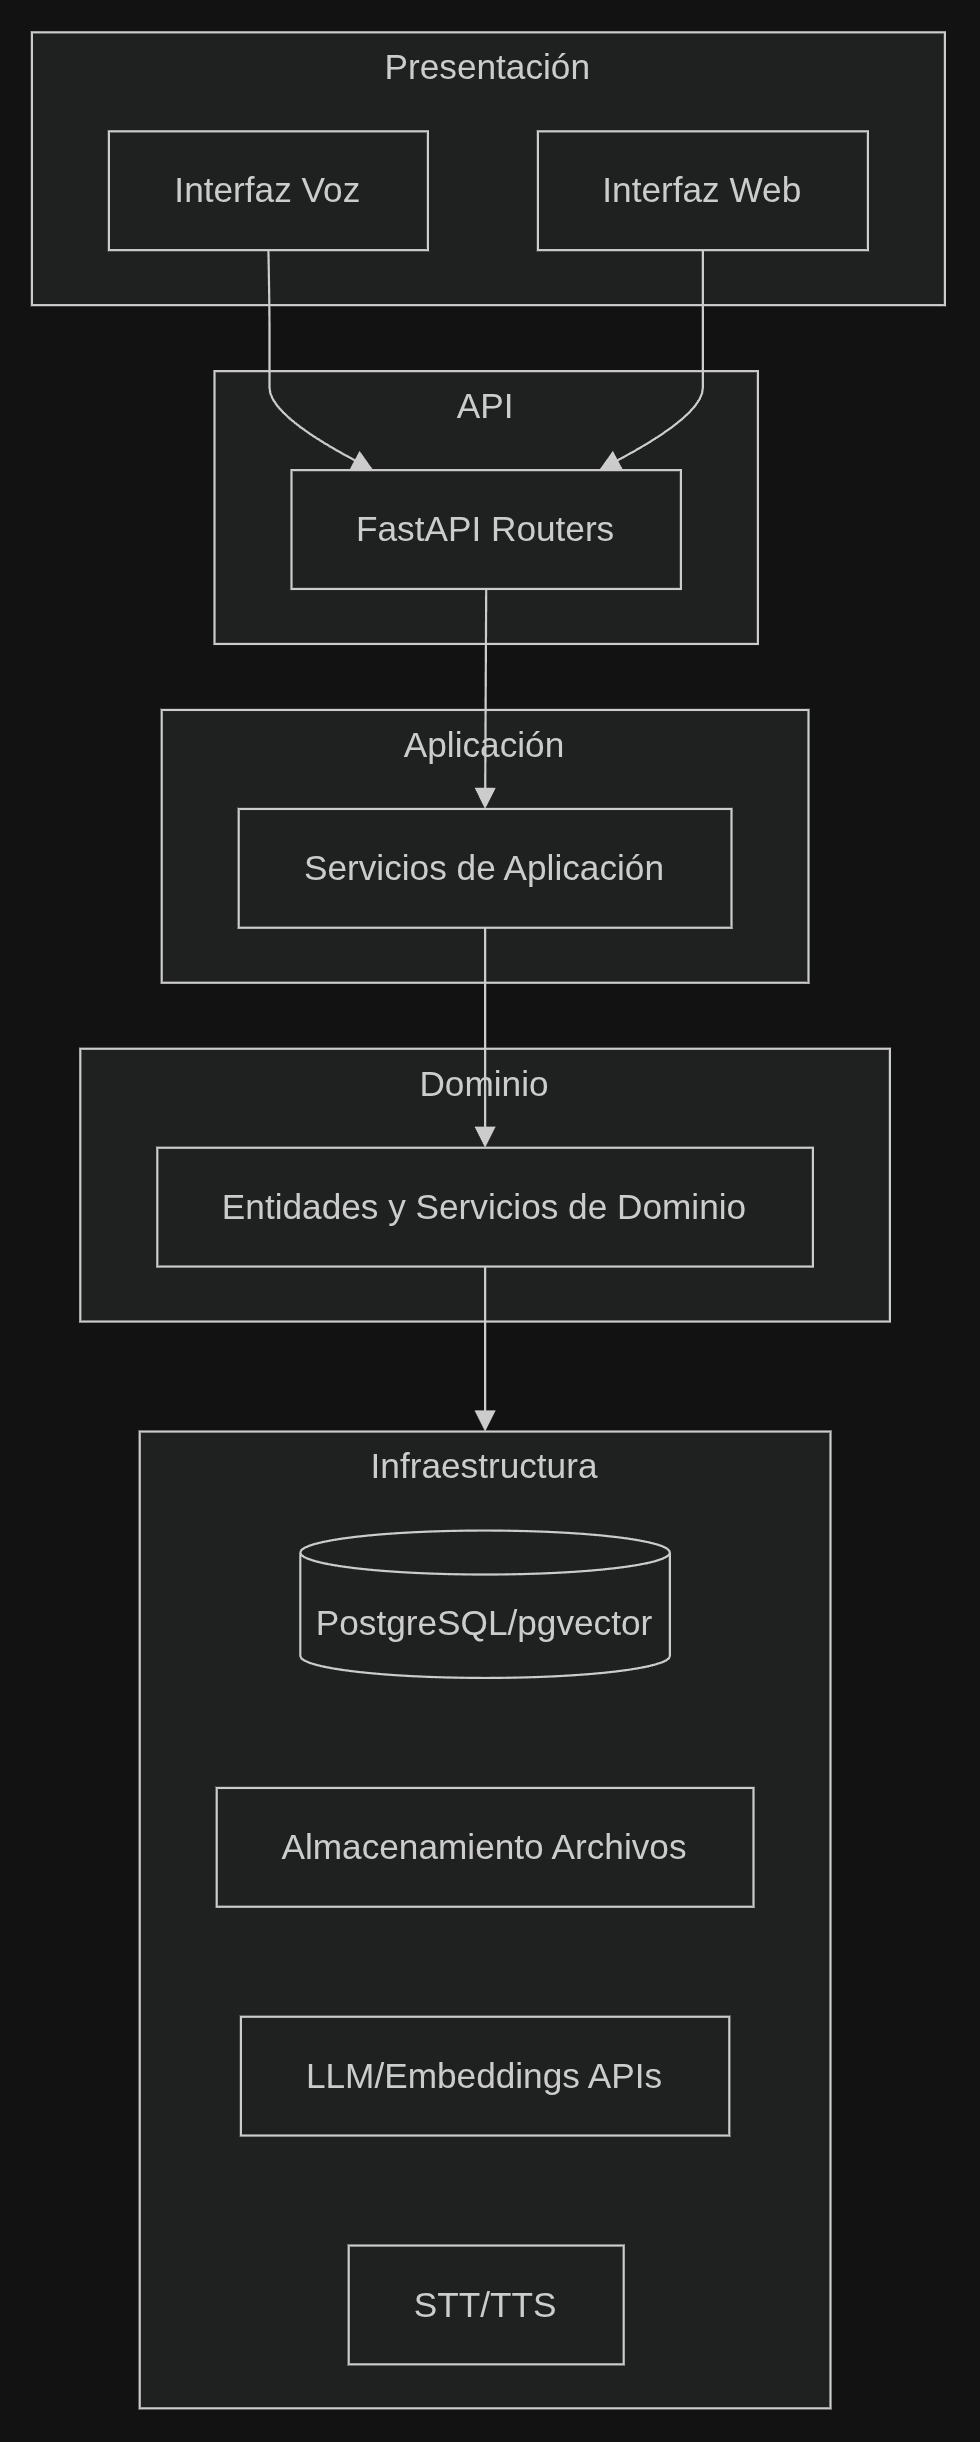

The diagram above was exported from draw.io. Its source (the exported page's mxGraphModel, read from the mxfile embedded in the PNG):
<mxGraphModel dx="1178" dy="703" grid="1" gridSize="10" guides="1" tooltips="1" connect="1" arrows="1" fold="1" page="1" pageScale="1" pageWidth="850" pageHeight="1100" math="0" shadow="0">
  <root>
    <mxCell id="0" />
    <mxCell id="1" parent="0" />
    <UserObject label="" mermaidData="{&#10;  &quot;data&quot;: &quot;flowchart TB\n    subgraph Presentacion[Presentación]\n        UI[Interfaz Web]\n        Voz[Interfaz Voz]\n    end\n    subgraph API[API]\n        FastAPI[FastAPI Routers]\n    end\n    subgraph Aplicacion[Aplicación]\n        Servicios[Servicios de Aplicación]\n    end\n    subgraph Dominio[Dominio]\n        Entidades[Entidades y Servicios de Dominio]\n    end\n    subgraph Infraestructura[Infraestructura]\n        DB[(PostgreSQL/pgvector)]\n        Storage[Almacenamiento Archivos]\n        LLMs[LLM/Embeddings APIs]\n        VozExt[STT/TTS]\n    end\n    UI --&gt; FastAPI\n    Voz --&gt; FastAPI\n    FastAPI --&gt; Servicios\n    Servicios --&gt; Entidades\n    Entidades --&gt; Infraestructura&quot;,&#10;  &quot;config&quot;: null&#10;}" id="NOduDtV_-cMXBGZPzwx_-1">
      <mxCell connectable="0" parent="1" style="group;transparentBounds=1;editIcon=1;lockedGroup=0;groupPadding=10;" vertex="1">
        <mxGeometry as="geometry" />
      </mxCell>
    </UserObject>
    <UserObject label="Presentación" mermaidId="n:Presentacion" mermaidBaseStyle="html=1;whiteSpace=wrap;strokeWidth=1;verticalAlign=top;fillColor=light-dark(#ffffde,#1f2020);strokeColor=light-dark(#aaaa33,#cccccc);fontColor=light-dark(#333333,#cccccc);fontFamily=Trebuchet MS,Verdana,Arial,sans-serif;fontSize=16;" mermaidBaseValue="Presentación" id="NOduDtV_-cMXBGZPzwx_-2">
      <mxCell parent="NOduDtV_-cMXBGZPzwx_-1" style="html=1;whiteSpace=wrap;strokeWidth=1;verticalAlign=top;fillColor=light-dark(#ffffde,#1f2020);strokeColor=light-dark(#aaaa33,#cccccc);fontColor=light-dark(#333333,#cccccc);fontFamily=Trebuchet MS,Verdana,Arial,sans-serif;fontSize=16;" vertex="1">
        <mxGeometry height="124" width="415" x="30" y="30" as="geometry" />
      </mxCell>
    </UserObject>
    <UserObject label="Interfaz Web" mermaidId="n:UI" mermaidBaseStyle="html=1;whiteSpace=wrap;strokeWidth=1;fillColor=light-dark(#ECECFF,#1f2020);strokeColor=light-dark(#9370DB,#cccccc);fontColor=light-dark(#333333,#cccccc);fontFamily=Trebuchet MS,Verdana,Arial,sans-serif;fontSize=16;" mermaidBaseValue="Interfaz Web" id="NOduDtV_-cMXBGZPzwx_-3">
      <mxCell parent="NOduDtV_-cMXBGZPzwx_-2" style="html=1;whiteSpace=wrap;strokeWidth=1;fillColor=light-dark(#ECECFF,#1f2020);strokeColor=light-dark(#9370DB,#cccccc);fontColor=light-dark(#333333,#cccccc);fontFamily=Trebuchet MS,Verdana,Arial,sans-serif;fontSize=16;" vertex="1">
        <mxGeometry height="54" width="150" x="230" y="45" as="geometry" />
      </mxCell>
    </UserObject>
    <UserObject label="Interfaz Voz" mermaidId="n:Voz" mermaidBaseStyle="html=1;whiteSpace=wrap;strokeWidth=1;fillColor=light-dark(#ECECFF,#1f2020);strokeColor=light-dark(#9370DB,#cccccc);fontColor=light-dark(#333333,#cccccc);fontFamily=Trebuchet MS,Verdana,Arial,sans-serif;fontSize=16;" mermaidBaseValue="Interfaz Voz" id="NOduDtV_-cMXBGZPzwx_-4">
      <mxCell parent="NOduDtV_-cMXBGZPzwx_-2" style="html=1;whiteSpace=wrap;strokeWidth=1;fillColor=light-dark(#ECECFF,#1f2020);strokeColor=light-dark(#9370DB,#cccccc);fontColor=light-dark(#333333,#cccccc);fontFamily=Trebuchet MS,Verdana,Arial,sans-serif;fontSize=16;" vertex="1">
        <mxGeometry height="54" width="145" x="35" y="45" as="geometry" />
      </mxCell>
    </UserObject>
    <UserObject label="API" mermaidId="n:API" mermaidBaseStyle="html=1;whiteSpace=wrap;strokeWidth=1;verticalAlign=top;fillColor=light-dark(#ffffde,#1f2020);strokeColor=light-dark(#aaaa33,#cccccc);fontColor=light-dark(#333333,#cccccc);fontFamily=Trebuchet MS,Verdana,Arial,sans-serif;fontSize=16;" mermaidBaseValue="API" id="NOduDtV_-cMXBGZPzwx_-5">
      <mxCell parent="NOduDtV_-cMXBGZPzwx_-1" style="html=1;whiteSpace=wrap;strokeWidth=1;verticalAlign=top;fillColor=light-dark(#ffffde,#1f2020);strokeColor=light-dark(#aaaa33,#cccccc);fontColor=light-dark(#333333,#cccccc);fontFamily=Trebuchet MS,Verdana,Arial,sans-serif;fontSize=16;" vertex="1">
        <mxGeometry height="124" width="247" x="113" y="184" as="geometry" />
      </mxCell>
    </UserObject>
    <UserObject label="FastAPI Routers" mermaidId="n:FastAPI" mermaidBaseStyle="html=1;whiteSpace=wrap;strokeWidth=1;fillColor=light-dark(#ECECFF,#1f2020);strokeColor=light-dark(#9370DB,#cccccc);fontColor=light-dark(#333333,#cccccc);fontFamily=Trebuchet MS,Verdana,Arial,sans-serif;fontSize=16;" mermaidBaseValue="FastAPI Routers" id="NOduDtV_-cMXBGZPzwx_-6">
      <mxCell parent="NOduDtV_-cMXBGZPzwx_-5" style="html=1;whiteSpace=wrap;strokeWidth=1;fillColor=light-dark(#ECECFF,#1f2020);strokeColor=light-dark(#9370DB,#cccccc);fontColor=light-dark(#333333,#cccccc);fontFamily=Trebuchet MS,Verdana,Arial,sans-serif;fontSize=16;" vertex="1">
        <mxGeometry height="54" width="177" x="35" y="45" as="geometry" />
      </mxCell>
    </UserObject>
    <UserObject label="Aplicación" mermaidId="n:Aplicacion" mermaidBaseStyle="html=1;whiteSpace=wrap;strokeWidth=1;verticalAlign=top;fillColor=light-dark(#ffffde,#1f2020);strokeColor=light-dark(#aaaa33,#cccccc);fontColor=light-dark(#333333,#cccccc);fontFamily=Trebuchet MS,Verdana,Arial,sans-serif;fontSize=16;" mermaidBaseValue="Aplicación" id="NOduDtV_-cMXBGZPzwx_-7">
      <mxCell parent="NOduDtV_-cMXBGZPzwx_-1" style="html=1;whiteSpace=wrap;strokeWidth=1;verticalAlign=top;fillColor=light-dark(#ffffde,#1f2020);strokeColor=light-dark(#aaaa33,#cccccc);fontColor=light-dark(#333333,#cccccc);fontFamily=Trebuchet MS,Verdana,Arial,sans-serif;fontSize=16;" vertex="1">
        <mxGeometry height="124" width="294" x="89" y="338" as="geometry" />
      </mxCell>
    </UserObject>
    <UserObject label="Servicios de Aplicación" mermaidId="n:Servicios" mermaidBaseStyle="html=1;whiteSpace=wrap;strokeWidth=1;fillColor=light-dark(#ECECFF,#1f2020);strokeColor=light-dark(#9370DB,#cccccc);fontColor=light-dark(#333333,#cccccc);fontFamily=Trebuchet MS,Verdana,Arial,sans-serif;fontSize=16;" mermaidBaseValue="Servicios de Aplicación" id="NOduDtV_-cMXBGZPzwx_-8">
      <mxCell parent="NOduDtV_-cMXBGZPzwx_-7" style="html=1;whiteSpace=wrap;strokeWidth=1;fillColor=light-dark(#ECECFF,#1f2020);strokeColor=light-dark(#9370DB,#cccccc);fontColor=light-dark(#333333,#cccccc);fontFamily=Trebuchet MS,Verdana,Arial,sans-serif;fontSize=16;" vertex="1">
        <mxGeometry height="54" width="224" x="35" y="45" as="geometry" />
      </mxCell>
    </UserObject>
    <UserObject label="Dominio" mermaidId="n:Dominio" mermaidBaseStyle="html=1;whiteSpace=wrap;strokeWidth=1;verticalAlign=top;fillColor=light-dark(#ffffde,#1f2020);strokeColor=light-dark(#aaaa33,#cccccc);fontColor=light-dark(#333333,#cccccc);fontFamily=Trebuchet MS,Verdana,Arial,sans-serif;fontSize=16;" mermaidBaseValue="Dominio" id="NOduDtV_-cMXBGZPzwx_-9">
      <mxCell parent="NOduDtV_-cMXBGZPzwx_-1" style="html=1;whiteSpace=wrap;strokeWidth=1;verticalAlign=top;fillColor=light-dark(#ffffde,#1f2020);strokeColor=light-dark(#aaaa33,#cccccc);fontColor=light-dark(#333333,#cccccc);fontFamily=Trebuchet MS,Verdana,Arial,sans-serif;fontSize=16;" vertex="1">
        <mxGeometry height="124" width="368" x="52" y="492" as="geometry" />
      </mxCell>
    </UserObject>
    <UserObject label="Entidades y Servicios de Dominio" mermaidId="n:Entidades" mermaidBaseStyle="html=1;whiteSpace=wrap;strokeWidth=1;fillColor=light-dark(#ECECFF,#1f2020);strokeColor=light-dark(#9370DB,#cccccc);fontColor=light-dark(#333333,#cccccc);fontFamily=Trebuchet MS,Verdana,Arial,sans-serif;fontSize=16;" mermaidBaseValue="Entidades y Servicios de Dominio" id="NOduDtV_-cMXBGZPzwx_-10">
      <mxCell parent="NOduDtV_-cMXBGZPzwx_-9" style="html=1;whiteSpace=wrap;strokeWidth=1;fillColor=light-dark(#ECECFF,#1f2020);strokeColor=light-dark(#9370DB,#cccccc);fontColor=light-dark(#333333,#cccccc);fontFamily=Trebuchet MS,Verdana,Arial,sans-serif;fontSize=16;" vertex="1">
        <mxGeometry height="54" width="298" x="35" y="45" as="geometry" />
      </mxCell>
    </UserObject>
    <UserObject label="Infraestructura" mermaidId="n:Infraestructura" mermaidBaseStyle="html=1;whiteSpace=wrap;strokeWidth=1;verticalAlign=top;fillColor=light-dark(#ffffde,#1f2020);strokeColor=light-dark(#aaaa33,#cccccc);fontColor=light-dark(#333333,#cccccc);fontFamily=Trebuchet MS,Verdana,Arial,sans-serif;fontSize=16;" mermaidBaseValue="Infraestructura" id="NOduDtV_-cMXBGZPzwx_-11">
      <mxCell parent="NOduDtV_-cMXBGZPzwx_-1" style="html=1;whiteSpace=wrap;strokeWidth=1;verticalAlign=top;fillColor=light-dark(#ffffde,#1f2020);strokeColor=light-dark(#aaaa33,#cccccc);fontColor=light-dark(#333333,#cccccc);fontFamily=Trebuchet MS,Verdana,Arial,sans-serif;fontSize=16;" vertex="1">
        <mxGeometry height="444" width="314" x="79" y="666" as="geometry" />
      </mxCell>
    </UserObject>
    <UserObject label="PostgreSQL/pgvector" mermaidId="n:DB" mermaidBaseStyle="html=1;shape=cylinder3;boundedLbl=1;backgroundOutline=1;size=10;strokeWidth=1;whiteSpace=wrap;fillColor=light-dark(#ECECFF,#1f2020);strokeColor=light-dark(#9370DB,#cccccc);fontColor=light-dark(#333333,#cccccc);fontFamily=Trebuchet MS,Verdana,Arial,sans-serif;fontSize=16;" mermaidBaseValue="PostgreSQL/pgvector" id="NOduDtV_-cMXBGZPzwx_-12">
      <mxCell parent="NOduDtV_-cMXBGZPzwx_-11" style="html=1;shape=cylinder3;boundedLbl=1;backgroundOutline=1;size=10;strokeWidth=1;whiteSpace=wrap;fillColor=light-dark(#ECECFF,#1f2020);strokeColor=light-dark(#9370DB,#cccccc);fontColor=light-dark(#333333,#cccccc);fontFamily=Trebuchet MS,Verdana,Arial,sans-serif;fontSize=16;" vertex="1">
        <mxGeometry height="67" width="168" x="73" y="45" as="geometry" />
      </mxCell>
    </UserObject>
    <UserObject label="Almacenamiento Archivos" mermaidId="n:Storage" mermaidBaseStyle="html=1;whiteSpace=wrap;strokeWidth=1;fillColor=light-dark(#ECECFF,#1f2020);strokeColor=light-dark(#9370DB,#cccccc);fontColor=light-dark(#333333,#cccccc);fontFamily=Trebuchet MS,Verdana,Arial,sans-serif;fontSize=16;" mermaidBaseValue="Almacenamiento Archivos" id="NOduDtV_-cMXBGZPzwx_-13">
      <mxCell parent="NOduDtV_-cMXBGZPzwx_-11" style="html=1;whiteSpace=wrap;strokeWidth=1;fillColor=light-dark(#ECECFF,#1f2020);strokeColor=light-dark(#9370DB,#cccccc);fontColor=light-dark(#333333,#cccccc);fontFamily=Trebuchet MS,Verdana,Arial,sans-serif;fontSize=16;" vertex="1">
        <mxGeometry height="54" width="244" x="35" y="162" as="geometry" />
      </mxCell>
    </UserObject>
    <UserObject label="LLM/Embeddings APIs" mermaidId="n:LLMs" mermaidBaseStyle="html=1;whiteSpace=wrap;strokeWidth=1;fillColor=light-dark(#ECECFF,#1f2020);strokeColor=light-dark(#9370DB,#cccccc);fontColor=light-dark(#333333,#cccccc);fontFamily=Trebuchet MS,Verdana,Arial,sans-serif;fontSize=16;" mermaidBaseValue="LLM/Embeddings APIs" id="NOduDtV_-cMXBGZPzwx_-14">
      <mxCell parent="NOduDtV_-cMXBGZPzwx_-11" style="html=1;whiteSpace=wrap;strokeWidth=1;fillColor=light-dark(#ECECFF,#1f2020);strokeColor=light-dark(#9370DB,#cccccc);fontColor=light-dark(#333333,#cccccc);fontFamily=Trebuchet MS,Verdana,Arial,sans-serif;fontSize=16;" vertex="1">
        <mxGeometry height="54" width="222" x="46" y="266" as="geometry" />
      </mxCell>
    </UserObject>
    <UserObject label="STT/TTS" mermaidId="n:VozExt" mermaidBaseStyle="html=1;whiteSpace=wrap;strokeWidth=1;fillColor=light-dark(#ECECFF,#1f2020);strokeColor=light-dark(#9370DB,#cccccc);fontColor=light-dark(#333333,#cccccc);fontFamily=Trebuchet MS,Verdana,Arial,sans-serif;fontSize=16;" mermaidBaseValue="STT/TTS" id="NOduDtV_-cMXBGZPzwx_-15">
      <mxCell parent="NOduDtV_-cMXBGZPzwx_-11" style="html=1;whiteSpace=wrap;strokeWidth=1;fillColor=light-dark(#ECECFF,#1f2020);strokeColor=light-dark(#9370DB,#cccccc);fontColor=light-dark(#333333,#cccccc);fontFamily=Trebuchet MS,Verdana,Arial,sans-serif;fontSize=16;" vertex="1">
        <mxGeometry height="54" width="125" x="95" y="370" as="geometry" />
      </mxCell>
    </UserObject>
    <UserObject label="" mermaidId="e:UI-&gt;FastAPI#0" mermaidBaseStyle="curved=1;startArrow=none;endArrow=block;endSize=7;strokeColor=light-dark(#333333,#cccccc);exitX=0.5;exitY=1;entryX=0.79;entryY=0;" mermaidBaseValue="" id="NOduDtV_-cMXBGZPzwx_-16">
      <mxCell edge="1" parent="NOduDtV_-cMXBGZPzwx_-1" source="NOduDtV_-cMXBGZPzwx_-3" style="curved=1;startArrow=none;endArrow=block;endSize=7;strokeColor=light-dark(#333333,#cccccc);exitX=0.5;exitY=1;entryX=0.79;entryY=0;rounded=0;" target="NOduDtV_-cMXBGZPzwx_-6">
        <mxGeometry relative="1" as="geometry">
          <Array as="points">
            <mxPoint x="335" y="154" />
            <mxPoint x="335" y="179" />
            <mxPoint x="335" y="204" />
          </Array>
        </mxGeometry>
      </mxCell>
    </UserObject>
    <UserObject label="" mermaidId="e:Voz-&gt;FastAPI#0" mermaidBaseStyle="curved=1;startArrow=none;endArrow=block;endSize=7;strokeColor=light-dark(#333333,#cccccc);exitX=0.5;exitY=1;entryX=0.21;entryY=0;" mermaidBaseValue="" id="NOduDtV_-cMXBGZPzwx_-17">
      <mxCell edge="1" parent="NOduDtV_-cMXBGZPzwx_-1" source="NOduDtV_-cMXBGZPzwx_-4" style="curved=1;startArrow=none;endArrow=block;endSize=7;strokeColor=light-dark(#333333,#cccccc);exitX=0.5;exitY=1;entryX=0.21;entryY=0;rounded=0;" target="NOduDtV_-cMXBGZPzwx_-6">
        <mxGeometry relative="1" as="geometry">
          <Array as="points">
            <mxPoint x="138" y="154" />
            <mxPoint x="138" y="179" />
            <mxPoint x="138" y="204" />
          </Array>
        </mxGeometry>
      </mxCell>
    </UserObject>
    <UserObject label="" mermaidId="e:FastAPI-&gt;Servicios#0" mermaidBaseStyle="curved=1;startArrow=none;endArrow=block;endSize=7;strokeColor=light-dark(#333333,#cccccc);exitX=0.5;exitY=1;entryX=0.5;entryY=0;" mermaidBaseValue="" id="NOduDtV_-cMXBGZPzwx_-18">
      <mxCell edge="1" parent="NOduDtV_-cMXBGZPzwx_-1" source="NOduDtV_-cMXBGZPzwx_-6" style="curved=1;startArrow=none;endArrow=block;endSize=7;strokeColor=light-dark(#333333,#cccccc);exitX=0.5;exitY=1;entryX=0.5;entryY=0;rounded=0;" target="NOduDtV_-cMXBGZPzwx_-8">
        <mxGeometry relative="1" as="geometry">
          <Array as="points" />
        </mxGeometry>
      </mxCell>
    </UserObject>
    <UserObject label="" mermaidId="e:Servicios-&gt;Entidades#0" mermaidBaseStyle="curved=1;startArrow=none;endArrow=block;endSize=7;strokeColor=light-dark(#333333,#cccccc);exitX=0.5;exitY=1;entryX=0.5;entryY=0;" mermaidBaseValue="" id="NOduDtV_-cMXBGZPzwx_-19">
      <mxCell edge="1" parent="NOduDtV_-cMXBGZPzwx_-1" source="NOduDtV_-cMXBGZPzwx_-8" style="curved=1;startArrow=none;endArrow=block;endSize=7;strokeColor=light-dark(#333333,#cccccc);exitX=0.5;exitY=1;entryX=0.5;entryY=0;rounded=0;" target="NOduDtV_-cMXBGZPzwx_-10">
        <mxGeometry relative="1" as="geometry">
          <Array as="points" />
        </mxGeometry>
      </mxCell>
    </UserObject>
    <UserObject label="" mermaidId="e:Entidades-&gt;Infraestructura#0" mermaidBaseStyle="curved=1;startArrow=none;endArrow=block;endSize=7;curved=1;strokeColor=light-dark(#333333,#cccccc);exitX=0.5;exitY=1;entryX=0.5;entryY=0;" mermaidBaseValue="" id="NOduDtV_-cMXBGZPzwx_-20">
      <mxCell edge="1" parent="NOduDtV_-cMXBGZPzwx_-1" source="NOduDtV_-cMXBGZPzwx_-10" style="curved=1;startArrow=none;endArrow=block;endSize=7;strokeColor=light-dark(#333333,#cccccc);exitX=0.5;exitY=1;entryX=0.5;entryY=0;rounded=0;" target="NOduDtV_-cMXBGZPzwx_-11">
        <mxGeometry relative="1" as="geometry">
          <Array as="points" />
        </mxGeometry>
      </mxCell>
    </UserObject>
  </root>
</mxGraphModel>